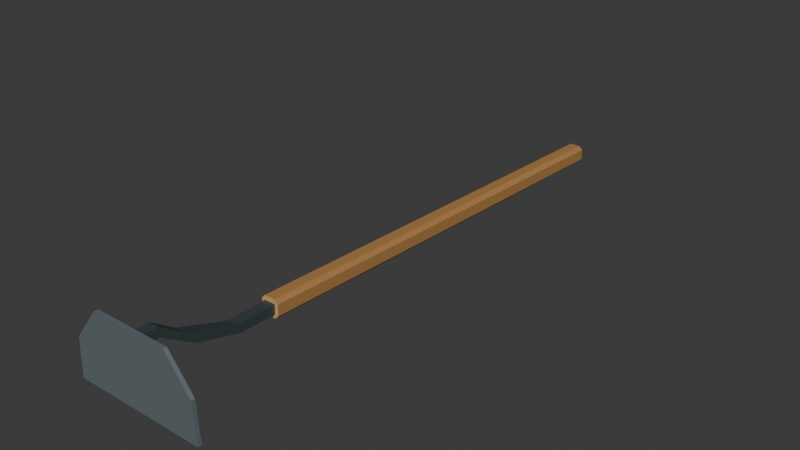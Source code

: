 # Source: source.blend  (saved by Blender 4.3.34; exported with 4.5.12 LTS)
import bpy
from mathutils import Matrix  # noqa: F401  (used for matrix-valued properties, if any)

bpy.ops.wm.read_factory_settings(use_empty=True)
scene = bpy.context.scene
scene.name = 'Scene'

# ---- collections
col_collection = bpy.data.collections.new('Collection'); scene.collection.children.link(col_collection)

# ---- materials (node trees are filled in below, after node groups)
mat_plate_mutedsteel = bpy.data.materials.new('Plate_MutedSteel')
mat_plate_mutedsteel.diffuse_color = (0.33, 0.41, 0.44, 1.0)
mat_gooseneck_darkmetal = bpy.data.materials.new('Gooseneck_DarkMetal')
mat_gooseneck_darkmetal.diffuse_color = (0.075, 0.105, 0.11, 1.0)
mat_shaft_warmtimber = bpy.data.materials.new('Shaft_WarmTimber')
mat_shaft_warmtimber.diffuse_color = (0.43, 0.215, 0.065, 1.0)
mat_wood_endgrain = bpy.data.materials.new('Wood_Endgrain')
mat_wood_endgrain.diffuse_color = (0.61, 0.36, 0.14, 1.0)

# ---- material node trees
mat_plate_mutedsteel.use_nodes = True; mat_plate_mutedsteel.node_tree.nodes.clear()
_N = mat_plate_mutedsteel.node_tree.nodes; _L = mat_plate_mutedsteel.node_tree.links
n0 = _N.new('ShaderNodeBsdfPrincipled'); n0.name = 'Principled BSDF'; n0.location = (10, 300)
n0.inputs[0].default_value = (0.33, 0.41, 0.44, 1.0)
n0.inputs[1].default_value = 0.72
n0.inputs[2].default_value = 0.49
n1 = _N.new('ShaderNodeOutputMaterial'); n1.name = 'Material Output'; n1.location = (300, 300)
_L.new(n0.outputs[0], n1.inputs[0])
n1.is_active_output = True
mat_gooseneck_darkmetal.use_nodes = True; mat_gooseneck_darkmetal.node_tree.nodes.clear()
_N = mat_gooseneck_darkmetal.node_tree.nodes; _L = mat_gooseneck_darkmetal.node_tree.links
n0 = _N.new('ShaderNodeBsdfPrincipled'); n0.name = 'Principled BSDF'; n0.location = (10, 300)
n0.inputs[0].default_value = (0.075, 0.105, 0.11, 1.0)
n0.inputs[1].default_value = 0.5
n0.inputs[2].default_value = 0.54
n1 = _N.new('ShaderNodeOutputMaterial'); n1.name = 'Material Output'; n1.location = (300, 300)
_L.new(n0.outputs[0], n1.inputs[0])
n1.is_active_output = True
mat_shaft_warmtimber.use_nodes = True; mat_shaft_warmtimber.node_tree.nodes.clear()
_N = mat_shaft_warmtimber.node_tree.nodes; _L = mat_shaft_warmtimber.node_tree.links
n0 = _N.new('ShaderNodeBsdfPrincipled'); n0.name = 'Principled BSDF'; n0.location = (10, 300)
n0.inputs[0].default_value = (0.43, 0.215, 0.065, 1.0)
n0.inputs[2].default_value = 0.74
n1 = _N.new('ShaderNodeOutputMaterial'); n1.name = 'Material Output'; n1.location = (300, 300)
_L.new(n0.outputs[0], n1.inputs[0])
n1.is_active_output = True
mat_wood_endgrain.use_nodes = True; mat_wood_endgrain.node_tree.nodes.clear()
_N = mat_wood_endgrain.node_tree.nodes; _L = mat_wood_endgrain.node_tree.links
n0 = _N.new('ShaderNodeBsdfPrincipled'); n0.name = 'Principled BSDF'; n0.location = (10, 300)
n0.inputs[0].default_value = (0.61, 0.36, 0.14, 1.0)
n0.inputs[2].default_value = 0.82
n1 = _N.new('ShaderNodeOutputMaterial'); n1.name = 'Material Output'; n1.location = (300, 300)
_L.new(n0.outputs[0], n1.inputs[0])
n1.is_active_output = True

# ---- world
world_world = bpy.data.worlds.new('World'); scene.world = world_world
world_world.use_nodes = True; world_world.node_tree.nodes.clear()
_N = world_world.node_tree.nodes; _L = world_world.node_tree.links
n0 = _N.new('ShaderNodeOutputWorld'); n0.name = 'World Output'; n0.location = (300, 300)
n1 = _N.new('ShaderNodeBackground'); n1.name = 'Background'; n1.location = (10, 300)
n1.inputs[0].default_value = (0.05088, 0.05088, 0.05088, 1.0)
_L.new(n1.outputs[0], n0.inputs[0])
n0.is_active_output = True
world_world.color = (0.05088, 0.05088, 0.05088)
world_world.sun_shadow_jitter_overblur = 0.0

# ---- meshes
me_broadtransverseblunthoeplate = bpy.data.meshes.new('BroadTransverseBluntHoePlate')
me_broadtransverseblunthoeplate.from_pydata([(-0.14, -0.66, 0.085), (-0.145, -0.66, 0.0), (0.145, -0.66, 0.0), (0.14, -0.66, 0.085), (0.085, -0.66, 0.155), (-0.085, -0.66, 0.155), (-0.14, -0.652, 0.085), (-0.145, -0.652, 0.0), (0.145, -0.652, 0.0), (0.14, -0.652, 0.085), (0.085, -0.652, 0.155), (-0.085, -0.652, 0.155)], [], [(0, 1, 2), (0, 2, 3), (0, 3, 4), (4, 5, 0), (8, 7, 6), (9, 8, 6), (10, 9, 6), (6, 11, 10), (8, 2, 1), (7, 8, 1), (9, 3, 2), (8, 9, 2), (10, 4, 3), (9, 10, 3), (11, 5, 4), (10, 11, 4), (6, 0, 5), (11, 6, 5), (7, 1, 0), (6, 7, 0)])
me_broadtransverseblunthoeplate.materials.append(mat_plate_mutedsteel)
me_broadtransverseblunthoeplate.materials.append(mat_gooseneck_darkmetal)
me_broadtransverseblunthoeplate.materials.append(mat_shaft_warmtimber)
me_broadtransverseblunthoeplate.materials.append(mat_wood_endgrain)
me_broadtransverseblunthoeplate.update()
me_continuousraisedbentgooseneck = bpy.data.meshes.new('ContinuousRaisedBentGooseneck')
me_continuousraisedbentgooseneck.from_pydata([(-0.012, -0.652, 0.14), (-0.012, -0.652, 0.12), (-0.012, -0.61, 0.12), (-0.012, -0.54, 0.075), (-0.012, -0.44, 0.046), (-0.012, -0.36, 0.046), (-0.012, -0.36, 0.066), (-0.012, -0.45, 0.066), (-0.012, -0.56, 0.105), (-0.012, -0.61, 0.14), (0.012, -0.652, 0.14), (0.012, -0.652, 0.12), (0.012, -0.61, 0.12), (0.012, -0.54, 0.075), (0.012, -0.44, 0.046), (0.012, -0.36, 0.046), (0.012, -0.36, 0.066), (0.012, -0.45, 0.066), (0.012, -0.56, 0.105), (0.012, -0.61, 0.14)], [], [(2, 1, 0), (4, 3, 2), (4, 2, 0), (6, 5, 4), (7, 6, 4), (8, 7, 4), (8, 4, 0), (0, 9, 8), (10, 11, 12), (12, 13, 14), (10, 12, 14), (14, 15, 16), (14, 16, 17), (14, 17, 18), (10, 14, 18), (18, 19, 10), (1, 2, 12), (1, 12, 11), (2, 3, 13), (2, 13, 12), (3, 4, 14), (3, 14, 13), (4, 5, 15), (4, 15, 14), (5, 6, 16), (5, 16, 15), (6, 7, 17), (6, 17, 16), (7, 8, 18), (7, 18, 17), (8, 9, 19), (8, 19, 18), (9, 0, 10), (9, 10, 19), (0, 1, 11), (0, 11, 10)])
me_continuousraisedbentgooseneck.polygons.foreach_set('material_index', [1, 1, 1, 1, 1, 1, 1, 1, 1, 1, 1, 1, 1, 1, 1, 1, 1, 1, 1, 1, 1, 1, 1, 1, 1, 1, 1, 1, 1, 1, 1, 1, 1, 1, 1, 1])
me_continuousraisedbentgooseneck.materials.append(mat_plate_mutedsteel)
me_continuousraisedbentgooseneck.materials.append(mat_gooseneck_darkmetal)
me_continuousraisedbentgooseneck.materials.append(mat_shaft_warmtimber)
me_continuousraisedbentgooseneck.materials.append(mat_wood_endgrain)
me_continuousraisedbentgooseneck.update()
me_longinclinedoctagonalwoodshaft = bpy.data.meshes.new('LongInclinedOctagonalWoodShaft')
me_longinclinedoctagonalwoodshaft.from_pydata([(0.012, 0.5356, 0.0), (0.012, -0.36, 0.036), (-0.012, -0.36, 0.036), (-0.012, 0.5356, 0.0), (0.017, 0.66, 0.0), (0.02, 0.66, 0.003), (0.02, -0.36, 0.044), (0.02, 0.66, 0.027), (0.02, -0.36, 0.068), (0.012, 0.66, 0.035), (0.012, -0.36, 0.076), (-0.012, 0.66, 0.035), (-0.012, -0.36, 0.076), (-0.02, 0.66, 0.027), (-0.02, -0.36, 0.068), (-0.02, 0.66, 0.003), (-0.02, -0.36, 0.044), (-0.017, 0.66, 0.0)], [], [(0, 1, 2), (0, 2, 3), (4, 5, 6), (4, 6, 1), (4, 1, 0), (5, 7, 8), (5, 8, 6), (8, 7, 9), (8, 9, 10), (10, 9, 11), (10, 11, 12), (12, 11, 13), (12, 13, 14), (13, 15, 16), (13, 16, 14), (3, 2, 16), (3, 16, 15), (3, 15, 17), (1, 6, 8), (1, 8, 10), (1, 10, 12), (1, 12, 14), (1, 14, 16), (1, 16, 2), (9, 7, 5), (9, 5, 4), (9, 4, 17), (9, 17, 15), (9, 15, 13), (9, 13, 11), (4, 0, 3), (4, 3, 17)])
me_longinclinedoctagonalwoodshaft.polygons.foreach_set('material_index', [2, 2, 2, 2, 2, 2, 2, 2, 2, 2, 2, 2, 2, 2, 2, 2, 2, 2, 3, 3, 3, 3, 3, 3, 3, 3, 3, 3, 3, 3, 2, 2])
me_longinclinedoctagonalwoodshaft.materials.append(mat_plate_mutedsteel)
me_longinclinedoctagonalwoodshaft.materials.append(mat_gooseneck_darkmetal)
me_longinclinedoctagonalwoodshaft.materials.append(mat_shaft_warmtimber)
me_longinclinedoctagonalwoodshaft.materials.append(mat_wood_endgrain)
me_longinclinedoctagonalwoodshaft.update()

# ---- objects
ob_onegooseneckcrossbladehoe = bpy.data.objects.new('OneGooseneckCrossBladeHoe', None)
ob_broadtransverseblunthoeplate = bpy.data.objects.new('BroadTransverseBluntHoePlate', me_broadtransverseblunthoeplate)
ob_continuousraisedbentgooseneck = bpy.data.objects.new('ContinuousRaisedBentGooseneck', me_continuousraisedbentgooseneck)
ob_longinclinedoctagonalwoodshaft = bpy.data.objects.new('LongInclinedOctagonalWoodShaft', me_longinclinedoctagonalwoodshaft)

# ---- transforms, parenting, visibility, modifiers, constraints
ob_onegooseneckcrossbladehoe.location = (0.0, 0.0, 0.0)
ob_broadtransverseblunthoeplate.parent = ob_onegooseneckcrossbladehoe
ob_broadtransverseblunthoeplate.location = (0.0, 0.0, 0.0)
ob_continuousraisedbentgooseneck.parent = ob_onegooseneckcrossbladehoe
ob_continuousraisedbentgooseneck.location = (0.0, 0.0, 0.0)
ob_longinclinedoctagonalwoodshaft.parent = ob_onegooseneckcrossbladehoe
ob_longinclinedoctagonalwoodshaft.location = (0.0, 0.0, 0.0)

# ---- collection membership
scene.collection.objects.link(ob_onegooseneckcrossbladehoe)
scene.collection.objects.link(ob_broadtransverseblunthoeplate)
scene.collection.objects.link(ob_continuousraisedbentgooseneck)
scene.collection.objects.link(ob_longinclinedoctagonalwoodshaft)

# ---- scene / render settings (as saved in the file)
scene.frame_start = 1; scene.frame_end = 250; scene.frame_set(1)
scene.render.engine = 'CYCLES'
scene.render.use_compositing = False
scene.cycles.use_denoising = False
scene.cycles.samples = 128
scene.cycles.use_adaptive_sampling = False
scene.cycles.seed = 17
bpy.context.view_layer.update()

# ---- added for rendering (the .blend has no active camera and no usable light): camera, sun
cam_auto = bpy.data.cameras.new('AutoCamera')
cam_auto.lens = 50.0
cam_auto.sensor_width = 36.0
cam_auto.clip_end = 1000.0
ob_auto_camera = bpy.data.objects.new('AutoCamera', cam_auto)
scene.collection.objects.link(ob_auto_camera)
ob_auto_camera.location = (1.25862, -1.51034, 1.0844)
ob_auto_camera.rotation_euler = (1.09748, -7.21219e-08, 0.694738)
scene.camera = ob_auto_camera
light_auto_sun = bpy.data.lights.new('AutoSun', 'SUN')
light_auto_sun.energy = 3.0
light_auto_sun.angle = 0.0523599
ob_auto_sun = bpy.data.objects.new('AutoSun', light_auto_sun)
scene.collection.objects.link(ob_auto_sun)
ob_auto_sun.rotation_euler = (0.872665, 0.174533, 0.523599)
bpy.context.view_layer.update()
